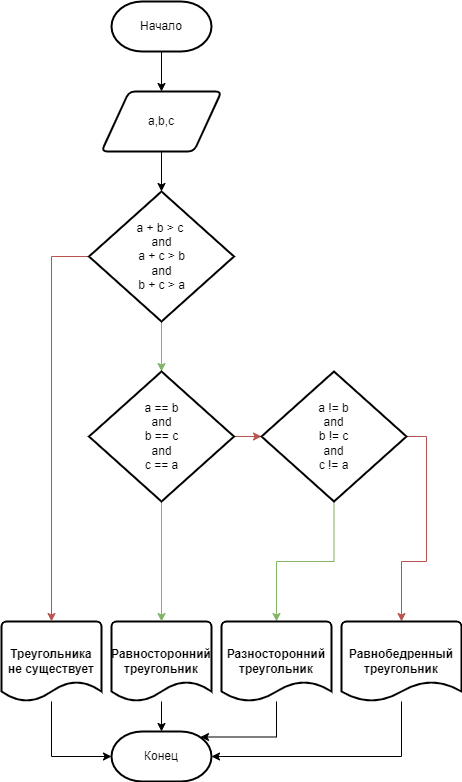

The diagram above was exported from draw.io. Its source (the exported page's mxGraphModel, read from the mxfile embedded in the PNG):
<mxGraphModel dx="1422" dy="762" grid="1" gridSize="10" guides="1" tooltips="1" connect="1" arrows="1" fold="1" page="1" pageScale="1" pageWidth="827" pageHeight="1169" math="0" shadow="0">
  <root>
    <mxCell id="0" />
    <mxCell id="1" parent="0" />
    <mxCell id="iMC_Il9mwZOx_waYMEVm-42" value="" style="edgeStyle=orthogonalEdgeStyle;rounded=0;orthogonalLoop=1;jettySize=auto;html=1;entryX=0.5;entryY=0;entryDx=0;entryDy=0;" edge="1" parent="1" source="iMC_Il9mwZOx_waYMEVm-43" target="iMC_Il9mwZOx_waYMEVm-49">
      <mxGeometry relative="1" as="geometry">
        <mxPoint x="400" y="140" as="targetPoint" />
      </mxGeometry>
    </mxCell>
    <mxCell id="iMC_Il9mwZOx_waYMEVm-43" value="Начало" style="strokeWidth=2;html=1;shape=mxgraph.flowchart.terminator;whiteSpace=wrap;" vertex="1" parent="1">
      <mxGeometry x="350" y="50" width="100" height="50" as="geometry" />
    </mxCell>
    <mxCell id="iMC_Il9mwZOx_waYMEVm-44" value="" style="edgeStyle=orthogonalEdgeStyle;rounded=0;orthogonalLoop=1;jettySize=auto;html=1;" edge="1" parent="1" source="iMC_Il9mwZOx_waYMEVm-45" target="iMC_Il9mwZOx_waYMEVm-47">
      <mxGeometry relative="1" as="geometry">
        <Array as="points">
          <mxPoint x="290" y="805" />
        </Array>
      </mxGeometry>
    </mxCell>
    <mxCell id="iMC_Il9mwZOx_waYMEVm-45" value="Треугольника не существует" style="strokeWidth=2;html=1;shape=mxgraph.flowchart.document2;whiteSpace=wrap;size=0.25;fontStyle=1" vertex="1" parent="1">
      <mxGeometry x="240" y="670" width="100" height="80" as="geometry" />
    </mxCell>
    <mxCell id="iMC_Il9mwZOx_waYMEVm-46" style="edgeStyle=orthogonalEdgeStyle;rounded=0;orthogonalLoop=1;jettySize=auto;html=1;exitX=0.5;exitY=1;exitDx=0;exitDy=0;exitPerimeter=0;" edge="1" parent="1" source="iMC_Il9mwZOx_waYMEVm-43" target="iMC_Il9mwZOx_waYMEVm-43">
      <mxGeometry relative="1" as="geometry" />
    </mxCell>
    <mxCell id="iMC_Il9mwZOx_waYMEVm-47" value="Конец" style="strokeWidth=2;html=1;shape=mxgraph.flowchart.terminator;whiteSpace=wrap;" vertex="1" parent="1">
      <mxGeometry x="350" y="780" width="100" height="50" as="geometry" />
    </mxCell>
    <mxCell id="iMC_Il9mwZOx_waYMEVm-48" value="" style="edgeStyle=orthogonalEdgeStyle;rounded=0;orthogonalLoop=1;jettySize=auto;html=1;endArrow=classic;endFill=1;" edge="1" parent="1" source="iMC_Il9mwZOx_waYMEVm-49" target="iMC_Il9mwZOx_waYMEVm-54">
      <mxGeometry relative="1" as="geometry" />
    </mxCell>
    <mxCell id="iMC_Il9mwZOx_waYMEVm-49" value="a,b,c" style="shape=parallelogram;html=1;strokeWidth=2;perimeter=parallelogramPerimeter;whiteSpace=wrap;rounded=1;arcSize=12;size=0.23;" vertex="1" parent="1">
      <mxGeometry x="340" y="140" width="120" height="60" as="geometry" />
    </mxCell>
    <mxCell id="iMC_Il9mwZOx_waYMEVm-50" value="" style="edgeStyle=orthogonalEdgeStyle;rounded=0;orthogonalLoop=1;jettySize=auto;html=1;endArrow=classic;endFill=1;" edge="1" parent="1" source="iMC_Il9mwZOx_waYMEVm-51" target="iMC_Il9mwZOx_waYMEVm-47">
      <mxGeometry relative="1" as="geometry" />
    </mxCell>
    <mxCell id="iMC_Il9mwZOx_waYMEVm-51" value="Равносторонний треугольник" style="strokeWidth=2;html=1;shape=mxgraph.flowchart.document2;whiteSpace=wrap;size=0.25;fontStyle=1" vertex="1" parent="1">
      <mxGeometry x="350" y="670" width="100" height="80" as="geometry" />
    </mxCell>
    <mxCell id="iMC_Il9mwZOx_waYMEVm-52" style="edgeStyle=orthogonalEdgeStyle;rounded=0;orthogonalLoop=1;jettySize=auto;html=1;exitX=0;exitY=0.5;exitDx=0;exitDy=0;exitPerimeter=0;entryX=0.5;entryY=0;entryDx=0;entryDy=0;entryPerimeter=0;endArrow=classic;endFill=1;fillColor=#f8cecc;strokeColor=#b85450;" edge="1" parent="1" source="iMC_Il9mwZOx_waYMEVm-54" target="iMC_Il9mwZOx_waYMEVm-45">
      <mxGeometry relative="1" as="geometry" />
    </mxCell>
    <mxCell id="iMC_Il9mwZOx_waYMEVm-53" value="" style="edgeStyle=orthogonalEdgeStyle;rounded=0;orthogonalLoop=1;jettySize=auto;html=1;endArrow=classic;endFill=1;fillColor=#d5e8d4;strokeColor=#82b366;" edge="1" parent="1" source="iMC_Il9mwZOx_waYMEVm-54" target="iMC_Il9mwZOx_waYMEVm-57">
      <mxGeometry relative="1" as="geometry" />
    </mxCell>
    <mxCell id="iMC_Il9mwZOx_waYMEVm-54" value="a + b &amp;gt; c &lt;br&gt;and&lt;br&gt;a + c &amp;gt; b&lt;br&gt;and&lt;br&gt;b + c &amp;gt; a" style="strokeWidth=2;html=1;shape=mxgraph.flowchart.decision;whiteSpace=wrap;" vertex="1" parent="1">
      <mxGeometry x="327.5" y="240" width="145" height="130" as="geometry" />
    </mxCell>
    <mxCell id="iMC_Il9mwZOx_waYMEVm-55" style="edgeStyle=orthogonalEdgeStyle;rounded=0;orthogonalLoop=1;jettySize=auto;html=1;entryX=0.5;entryY=0;entryDx=0;entryDy=0;entryPerimeter=0;endArrow=classic;endFill=1;fillColor=#d5e8d4;strokeColor=#82b366;" edge="1" parent="1" source="iMC_Il9mwZOx_waYMEVm-57" target="iMC_Il9mwZOx_waYMEVm-51">
      <mxGeometry relative="1" as="geometry" />
    </mxCell>
    <mxCell id="iMC_Il9mwZOx_waYMEVm-56" value="" style="edgeStyle=orthogonalEdgeStyle;rounded=0;orthogonalLoop=1;jettySize=auto;html=1;endArrow=classic;endFill=1;fillColor=#f8cecc;strokeColor=#b85450;" edge="1" parent="1" source="iMC_Il9mwZOx_waYMEVm-57" target="iMC_Il9mwZOx_waYMEVm-60">
      <mxGeometry relative="1" as="geometry" />
    </mxCell>
    <mxCell id="iMC_Il9mwZOx_waYMEVm-57" value="a == b&lt;br&gt;and&lt;br&gt;b == c&lt;br&gt;and&lt;br&gt;c == a" style="strokeWidth=2;html=1;shape=mxgraph.flowchart.decision;whiteSpace=wrap;" vertex="1" parent="1">
      <mxGeometry x="327.5" y="420" width="145" height="130" as="geometry" />
    </mxCell>
    <mxCell id="iMC_Il9mwZOx_waYMEVm-58" style="edgeStyle=orthogonalEdgeStyle;rounded=0;orthogonalLoop=1;jettySize=auto;html=1;entryX=0.5;entryY=0;entryDx=0;entryDy=0;entryPerimeter=0;endArrow=classic;endFill=1;fillColor=#d5e8d4;strokeColor=#82b366;" edge="1" parent="1" source="iMC_Il9mwZOx_waYMEVm-60" target="iMC_Il9mwZOx_waYMEVm-62">
      <mxGeometry relative="1" as="geometry" />
    </mxCell>
    <mxCell id="iMC_Il9mwZOx_waYMEVm-59" style="edgeStyle=orthogonalEdgeStyle;rounded=0;orthogonalLoop=1;jettySize=auto;html=1;exitX=1;exitY=0.5;exitDx=0;exitDy=0;exitPerimeter=0;entryX=0.5;entryY=0;entryDx=0;entryDy=0;entryPerimeter=0;endArrow=classic;endFill=1;fillColor=#f8cecc;strokeColor=#b85450;" edge="1" parent="1" source="iMC_Il9mwZOx_waYMEVm-60" target="iMC_Il9mwZOx_waYMEVm-64">
      <mxGeometry relative="1" as="geometry" />
    </mxCell>
    <mxCell id="iMC_Il9mwZOx_waYMEVm-60" value="a != b&lt;br&gt;and&lt;br&gt;b != c&lt;br&gt;and&lt;br&gt;c != a" style="strokeWidth=2;html=1;shape=mxgraph.flowchart.decision;whiteSpace=wrap;" vertex="1" parent="1">
      <mxGeometry x="500" y="420" width="145" height="130" as="geometry" />
    </mxCell>
    <mxCell id="iMC_Il9mwZOx_waYMEVm-61" style="edgeStyle=orthogonalEdgeStyle;rounded=0;orthogonalLoop=1;jettySize=auto;html=1;entryX=0.89;entryY=0.11;entryDx=0;entryDy=0;entryPerimeter=0;endArrow=classic;endFill=1;" edge="1" parent="1" source="iMC_Il9mwZOx_waYMEVm-62" target="iMC_Il9mwZOx_waYMEVm-47">
      <mxGeometry relative="1" as="geometry">
        <Array as="points">
          <mxPoint x="515" y="786" />
        </Array>
      </mxGeometry>
    </mxCell>
    <mxCell id="iMC_Il9mwZOx_waYMEVm-62" value="Разносторонний треугольник" style="strokeWidth=2;html=1;shape=mxgraph.flowchart.document2;whiteSpace=wrap;size=0.25;fontStyle=1" vertex="1" parent="1">
      <mxGeometry x="460" y="670" width="110" height="80" as="geometry" />
    </mxCell>
    <mxCell id="iMC_Il9mwZOx_waYMEVm-63" style="edgeStyle=orthogonalEdgeStyle;rounded=0;orthogonalLoop=1;jettySize=auto;html=1;entryX=1;entryY=0.5;entryDx=0;entryDy=0;entryPerimeter=0;endArrow=classic;endFill=1;" edge="1" parent="1" source="iMC_Il9mwZOx_waYMEVm-64" target="iMC_Il9mwZOx_waYMEVm-47">
      <mxGeometry relative="1" as="geometry">
        <Array as="points">
          <mxPoint x="640" y="805" />
        </Array>
      </mxGeometry>
    </mxCell>
    <mxCell id="iMC_Il9mwZOx_waYMEVm-64" value="Равнобедренный треугольник" style="strokeWidth=2;html=1;shape=mxgraph.flowchart.document2;whiteSpace=wrap;size=0.25;fontStyle=1" vertex="1" parent="1">
      <mxGeometry x="580" y="670" width="120" height="80" as="geometry" />
    </mxCell>
  </root>
</mxGraphModel>